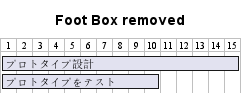

The diagram above was rendered by PlantUML. Its source (embedded in the PNG):
@startgantt

hide footbox
title Foot Box removed

[プロトタイプ設計] lasts 15 days
[プロトタイプをテスト] lasts 10 days
@endgantt